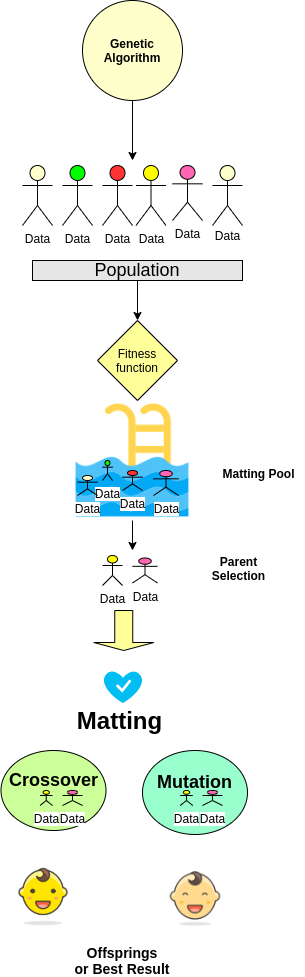

The diagram above was exported from draw.io. Its source (the exported page's mxGraphModel, read from the mxfile embedded in the PNG):
<mxGraphModel dx="868" dy="496" grid="1" gridSize="10" guides="1" tooltips="1" connect="1" arrows="1" fold="1" page="1" pageScale="1" pageWidth="827" pageHeight="1169" math="0" shadow="0">
  <root>
    <mxCell id="0" />
    <mxCell id="1" parent="0" />
    <mxCell id="H8JbKflJnhxLrHDydc85-1" value="Text" style="text;html=1;align=center;verticalAlign=middle;resizable=0;points=[];autosize=1;" parent="1" vertex="1">
      <mxGeometry x="414" y="255" width="40" height="20" as="geometry" />
    </mxCell>
    <mxCell id="5-lcsZQ1t90pREnHYS8a-4" style="edgeStyle=orthogonalEdgeStyle;rounded=0;orthogonalLoop=1;jettySize=auto;html=1;" edge="1" parent="1" source="5-lcsZQ1t90pREnHYS8a-1">
      <mxGeometry relative="1" as="geometry">
        <mxPoint x="380" y="190" as="targetPoint" />
      </mxGeometry>
    </mxCell>
    <mxCell id="5-lcsZQ1t90pREnHYS8a-1" value="&lt;b&gt;Genetic Algorithm&lt;/b&gt;" style="ellipse;whiteSpace=wrap;html=1;aspect=fixed;fillColor=#FFFFCC;" vertex="1" parent="1">
      <mxGeometry x="330" y="30" width="100" height="100" as="geometry" />
    </mxCell>
    <mxCell id="5-lcsZQ1t90pREnHYS8a-7" value="Data" style="shape=umlActor;verticalLabelPosition=bottom;labelBackgroundColor=#ffffff;verticalAlign=top;html=1;outlineConnect=0;fillColor=#FFFF00;" vertex="1" parent="1">
      <mxGeometry x="383.5" y="195" width="30" height="60" as="geometry" />
    </mxCell>
    <mxCell id="5-lcsZQ1t90pREnHYS8a-11" value="Data" style="shape=umlActor;verticalLabelPosition=bottom;labelBackgroundColor=#ffffff;verticalAlign=top;html=1;outlineConnect=0;fillColor=#FF66B3;" vertex="1" parent="1">
      <mxGeometry x="420" y="195" width="30" height="55" as="geometry" />
    </mxCell>
    <mxCell id="5-lcsZQ1t90pREnHYS8a-12" value="Data" style="shape=umlActor;verticalLabelPosition=bottom;labelBackgroundColor=#ffffff;verticalAlign=top;html=1;outlineConnect=0;fillColor=#FF3333;" vertex="1" parent="1">
      <mxGeometry x="350" y="195" width="30" height="60" as="geometry" />
    </mxCell>
    <mxCell id="5-lcsZQ1t90pREnHYS8a-13" value="Data" style="shape=umlActor;verticalLabelPosition=bottom;labelBackgroundColor=#ffffff;verticalAlign=top;html=1;outlineConnect=0;fillColor=#00FF00;" vertex="1" parent="1">
      <mxGeometry x="310" y="195" width="30" height="60" as="geometry" />
    </mxCell>
    <mxCell id="5-lcsZQ1t90pREnHYS8a-14" value="Data" style="shape=umlActor;verticalLabelPosition=bottom;labelBackgroundColor=#ffffff;verticalAlign=top;html=1;outlineConnect=0;fillColor=#FFFFCC;" vertex="1" parent="1">
      <mxGeometry x="270" y="195" width="30" height="60" as="geometry" />
    </mxCell>
    <mxCell id="5-lcsZQ1t90pREnHYS8a-15" value="" style="shape=umlActor;verticalLabelPosition=bottom;labelBackgroundColor=#ffffff;verticalAlign=top;html=1;outlineConnect=0;fillColor=#FFFFCC;" vertex="1" parent="1">
      <mxGeometry x="460" y="195" width="30" height="60" as="geometry" />
    </mxCell>
    <mxCell id="5-lcsZQ1t90pREnHYS8a-21" value="Data" style="text;html=1;align=center;verticalAlign=middle;resizable=0;points=[];autosize=1;" vertex="1" parent="1">
      <mxGeometry x="455" y="255" width="40" height="20" as="geometry" />
    </mxCell>
    <mxCell id="5-lcsZQ1t90pREnHYS8a-56" style="edgeStyle=orthogonalEdgeStyle;rounded=0;orthogonalLoop=1;jettySize=auto;html=1;" edge="1" parent="1" source="5-lcsZQ1t90pREnHYS8a-55">
      <mxGeometry relative="1" as="geometry">
        <mxPoint x="385" y="350" as="targetPoint" />
      </mxGeometry>
    </mxCell>
    <mxCell id="5-lcsZQ1t90pREnHYS8a-55" value="&lt;font style=&quot;font-size: 18px&quot;&gt;Population&lt;/font&gt;" style="rounded=0;whiteSpace=wrap;html=1;fillColor=#E6E6E6;" vertex="1" parent="1">
      <mxGeometry x="280" y="290" width="210" height="20" as="geometry" />
    </mxCell>
    <mxCell id="5-lcsZQ1t90pREnHYS8a-57" value="Fitness function" style="rhombus;whiteSpace=wrap;html=1;fillColor=#FFFF99;" vertex="1" parent="1">
      <mxGeometry x="345" y="350" width="80" height="80" as="geometry" />
    </mxCell>
    <mxCell id="5-lcsZQ1t90pREnHYS8a-59" value="&lt;b&gt;&lt;font style=&quot;font-size: 18px&quot;&gt;Crossover&lt;br&gt;&lt;br&gt;&lt;/font&gt;&lt;/b&gt;" style="ellipse;whiteSpace=wrap;html=1;fillColor=#CCFF99;" vertex="1" parent="1">
      <mxGeometry x="248.5" y="780" width="105" height="80" as="geometry" />
    </mxCell>
    <mxCell id="5-lcsZQ1t90pREnHYS8a-70" style="edgeStyle=orthogonalEdgeStyle;rounded=0;orthogonalLoop=1;jettySize=auto;html=1;exitX=1;exitY=0.5;exitDx=0;exitDy=0;entryX=1;entryY=0.5;entryDx=0;entryDy=0;" edge="1" parent="1" source="5-lcsZQ1t90pREnHYS8a-68" target="5-lcsZQ1t90pREnHYS8a-68">
      <mxGeometry relative="1" as="geometry">
        <mxPoint x="470" y="650" as="targetPoint" />
      </mxGeometry>
    </mxCell>
    <mxCell id="5-lcsZQ1t90pREnHYS8a-68" value="&lt;b&gt;&lt;font style=&quot;font-size: 18px&quot;&gt;Mutation&lt;br&gt;&lt;br&gt;&lt;/font&gt;&lt;/b&gt;" style="ellipse;whiteSpace=wrap;html=1;fillColor=#99FFCC;" vertex="1" parent="1">
      <mxGeometry x="390" y="780" width="105" height="84" as="geometry" />
    </mxCell>
    <mxCell id="5-lcsZQ1t90pREnHYS8a-90" style="edgeStyle=orthogonalEdgeStyle;rounded=0;orthogonalLoop=1;jettySize=auto;html=1;exitX=0.5;exitY=1;exitDx=0;exitDy=0;" edge="1" parent="1" source="5-lcsZQ1t90pREnHYS8a-76">
      <mxGeometry relative="1" as="geometry">
        <mxPoint x="380" y="580" as="targetPoint" />
      </mxGeometry>
    </mxCell>
    <mxCell id="5-lcsZQ1t90pREnHYS8a-76" value="" style="shape=image;html=1;verticalAlign=top;verticalLabelPosition=bottom;labelBackgroundColor=#ffffff;imageAspect=0;aspect=fixed;image=https://cdn2.iconfinder.com/data/icons/summer-flat-11/272/summer-vacation-swimming-pool-swim-water-stair-128.png;fillColor=#FFFF99;" vertex="1" parent="1">
      <mxGeometry x="320" y="430" width="120" height="120" as="geometry" />
    </mxCell>
    <mxCell id="5-lcsZQ1t90pREnHYS8a-78" value="&lt;b&gt;Matting Pool&lt;/b&gt;" style="text;html=1;strokeColor=none;fillColor=none;align=center;verticalAlign=middle;whiteSpace=wrap;rounded=0;" vertex="1" parent="1">
      <mxGeometry x="460" y="492.5" width="92.5" height="20" as="geometry" />
    </mxCell>
    <mxCell id="5-lcsZQ1t90pREnHYS8a-84" value="Data" style="shape=umlActor;verticalLabelPosition=bottom;labelBackgroundColor=#ffffff;verticalAlign=top;html=1;outlineConnect=0;fillColor=#00FF00;" vertex="1" parent="1">
      <mxGeometry x="350" y="490" width="10" height="20" as="geometry" />
    </mxCell>
    <mxCell id="5-lcsZQ1t90pREnHYS8a-85" value="Data" style="shape=umlActor;verticalLabelPosition=bottom;labelBackgroundColor=#ffffff;verticalAlign=top;html=1;outlineConnect=0;fillColor=#FF3333;" vertex="1" parent="1">
      <mxGeometry x="370" y="500" width="20" height="20" as="geometry" />
    </mxCell>
    <mxCell id="5-lcsZQ1t90pREnHYS8a-86" value="Data" style="shape=umlActor;verticalLabelPosition=bottom;labelBackgroundColor=#ffffff;verticalAlign=top;html=1;outlineConnect=0;fillColor=#FF66B3;" vertex="1" parent="1">
      <mxGeometry x="401" y="500" width="25" height="25" as="geometry" />
    </mxCell>
    <mxCell id="5-lcsZQ1t90pREnHYS8a-87" value="Data" style="shape=umlActor;verticalLabelPosition=bottom;labelBackgroundColor=#ffffff;verticalAlign=top;html=1;outlineConnect=0;fillColor=#FFFFCC;" vertex="1" parent="1">
      <mxGeometry x="325" y="505" width="20" height="20" as="geometry" />
    </mxCell>
    <mxCell id="5-lcsZQ1t90pREnHYS8a-93" value="Data" style="shape=umlActor;verticalLabelPosition=bottom;labelBackgroundColor=#ffffff;verticalAlign=top;html=1;outlineConnect=0;fillColor=#FFFF00;" vertex="1" parent="1">
      <mxGeometry x="350" y="585" width="20" height="30" as="geometry" />
    </mxCell>
    <mxCell id="5-lcsZQ1t90pREnHYS8a-94" value="Data" style="shape=umlActor;verticalLabelPosition=bottom;labelBackgroundColor=#ffffff;verticalAlign=top;html=1;outlineConnect=0;fillColor=#FF66B3;" vertex="1" parent="1">
      <mxGeometry x="380" y="587.5" width="25" height="25" as="geometry" />
    </mxCell>
    <mxCell id="5-lcsZQ1t90pREnHYS8a-95" value="&lt;b&gt;Parent Selection&lt;/b&gt;" style="text;html=1;strokeColor=none;fillColor=none;align=center;verticalAlign=middle;whiteSpace=wrap;rounded=0;" vertex="1" parent="1">
      <mxGeometry x="440" y="587.5" width="92.5" height="20" as="geometry" />
    </mxCell>
    <mxCell id="5-lcsZQ1t90pREnHYS8a-100" value="&lt;b&gt;&lt;font style=&quot;font-size: 24px&quot;&gt;Matting&lt;/font&gt;&lt;/b&gt;" style="text;html=1;strokeColor=none;fillColor=none;align=center;verticalAlign=middle;whiteSpace=wrap;rounded=0;" vertex="1" parent="1">
      <mxGeometry x="321" y="740" width="92.5" height="20" as="geometry" />
    </mxCell>
    <mxCell id="5-lcsZQ1t90pREnHYS8a-102" value="" style="shape=singleArrow;direction=south;whiteSpace=wrap;html=1;fillColor=#FFFF99;" vertex="1" parent="1">
      <mxGeometry x="341.25" y="640" width="60" height="40" as="geometry" />
    </mxCell>
    <mxCell id="5-lcsZQ1t90pREnHYS8a-104" value="" style="verticalLabelPosition=bottom;html=1;verticalAlign=top;align=center;strokeColor=none;fillColor=#00BEF2;shape=mxgraph.azure.healthy;" vertex="1" parent="1">
      <mxGeometry x="351" y="700" width="39" height="32.5" as="geometry" />
    </mxCell>
    <mxCell id="5-lcsZQ1t90pREnHYS8a-106" value="" style="shape=image;html=1;verticalAlign=top;verticalLabelPosition=bottom;labelBackgroundColor=#ffffff;imageAspect=0;aspect=fixed;image=https://cdn0.iconfinder.com/data/icons/streamline-emoji-1/48/108-baby-1-128.png;fillColor=#99FFCC;" vertex="1" parent="1">
      <mxGeometry x="257" y="890" width="68" height="68" as="geometry" />
    </mxCell>
    <mxCell id="5-lcsZQ1t90pREnHYS8a-107" value="" style="shape=image;html=1;verticalAlign=top;verticalLabelPosition=bottom;labelBackgroundColor=#ffffff;imageAspect=0;aspect=fixed;image=https://cdn0.iconfinder.com/data/icons/streamline-emoji-1/48/109-baby-2-128.png;fillColor=#99FFCC;" vertex="1" parent="1">
      <mxGeometry x="414" y="900" width="58" height="58" as="geometry" />
    </mxCell>
    <mxCell id="5-lcsZQ1t90pREnHYS8a-109" value="Data" style="shape=umlActor;verticalLabelPosition=bottom;labelBackgroundColor=#ffffff;verticalAlign=top;html=1;outlineConnect=0;fillColor=#FFFF00;" vertex="1" parent="1">
      <mxGeometry x="427.75" y="820" width="12.5" height="15" as="geometry" />
    </mxCell>
    <mxCell id="5-lcsZQ1t90pREnHYS8a-110" value="Data" style="shape=umlActor;verticalLabelPosition=bottom;labelBackgroundColor=#ffffff;verticalAlign=top;html=1;outlineConnect=0;fillColor=#FF66B3;" vertex="1" parent="1">
      <mxGeometry x="310" y="820" width="20" height="15" as="geometry" />
    </mxCell>
    <mxCell id="5-lcsZQ1t90pREnHYS8a-114" value="Data" style="shape=umlActor;verticalLabelPosition=bottom;labelBackgroundColor=#ffffff;verticalAlign=top;html=1;outlineConnect=0;fillColor=#FF66B3;" vertex="1" parent="1">
      <mxGeometry x="450" y="820" width="20" height="15" as="geometry" />
    </mxCell>
    <mxCell id="5-lcsZQ1t90pREnHYS8a-122" value="Data" style="shape=umlActor;verticalLabelPosition=bottom;labelBackgroundColor=#ffffff;verticalAlign=top;html=1;outlineConnect=0;fillColor=#FFFF00;" vertex="1" parent="1">
      <mxGeometry x="287.5" y="820" width="12.5" height="15" as="geometry" />
    </mxCell>
    <mxCell id="5-lcsZQ1t90pREnHYS8a-123" value="&lt;b&gt;&lt;font style=&quot;font-size: 14px&quot;&gt;Offsprings&lt;br&gt;or Best Result&lt;/font&gt;&lt;br&gt;&lt;/b&gt;" style="text;html=1;strokeColor=none;fillColor=none;align=center;verticalAlign=middle;whiteSpace=wrap;rounded=0;" vertex="1" parent="1">
      <mxGeometry x="280" y="980" width="180" height="20" as="geometry" />
    </mxCell>
  </root>
</mxGraphModel>